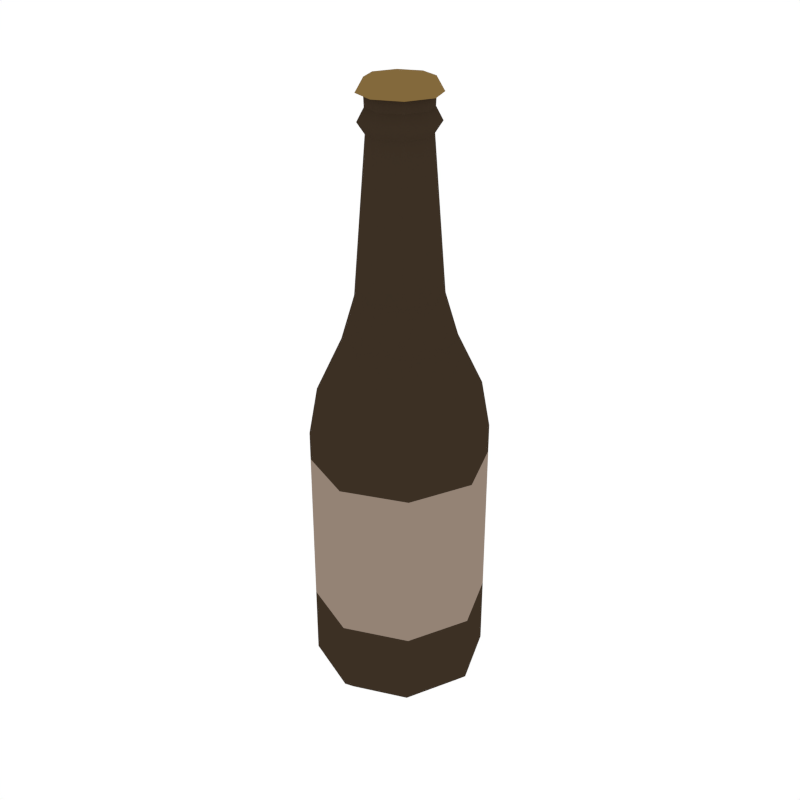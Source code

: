 # Source: Bottle1.blend  (saved by Blender 2.93.21; exported with 4.5.12 LTS)
import bpy
from mathutils import Matrix  # noqa: F401  (used for matrix-valued properties, if any)

bpy.ops.wm.read_factory_settings(use_empty=True)
scene = bpy.context.scene
scene.name = 'Scene'

# ---- collections
col_collection_1 = bpy.data.collections.new('Collection 1'); scene.collection.children.link(col_collection_1)

# ---- materials (node trees are filled in below, after node groups)
mat_darkgreen = bpy.data.materials.new('DarkGreen')
mat_darkgreen.alpha_threshold = 0.0
mat_darkgreen.diffuse_color = (0.04519, 0.02956, 0.01764, 1.0)
mat_darkgreen.roughness = 0.5
mat_lightbrown = bpy.data.materials.new('LightBrown')
mat_lightbrown.alpha_threshold = 0.0
mat_lightbrown.diffuse_color = (0.2957, 0.2258, 0.178, 1.0)
mat_lightbrown.roughness = 0.5
mat_bottlecap = bpy.data.materials.new('BottleCap')
mat_bottlecap.alpha_threshold = 0.0
mat_bottlecap.diffuse_color = (0.2266, 0.141, 0.0452, 1.0)
mat_bottlecap.roughness = 0.5

# ---- material node trees

# ---- world
world_world = bpy.data.worlds.new('World'); scene.world = world_world
world_world.color = (1.0, 1.0, 1.0)
world_world.use_sun_shadow = False
world_world.sun_shadow_jitter_overblur = 0.0
world_world.cycles.sampling_method = 'NONE'
world_world.cycles.sample_map_resolution = 256

# ---- meshes
me_cylinder_008 = bpy.data.meshes.new('Cylinder.008')
me_cylinder_008.from_pydata([(-0.07642, 0.07642, 1.062), (-0.1081, 8.033e-09, 1.062), (-0.07642, -0.07642, 1.062), (-3.347e-08, -0.1081, 1.062), (0.07642, -0.07642, 1.062), (0.1081, -5.071e-09, 1.062), (0.07642, 0.07642, 1.062), (-3.347e-08, 0.1081, 1.062), (-2.056e-08, 0.1948, -0.001084), (-1.875e-08, 0.2258, 0.02871), (0.1378, 0.1378, -0.001084), (0.1597, 0.1597, 0.02871), (0.1948, -8.871e-09, -0.001084), (0.2258, -7.511e-09, 0.02871), (0.1378, -0.1378, -0.001084), (0.1597, -0.1597, 0.02871), (-3.548e-08, -0.1948, -0.001084), (-3.85e-08, -0.2258, 0.02871), (-0.1378, -0.1378, -0.001084), (-0.1597, -0.1597, 0.02871), (-0.1948, 7.047e-09, -0.001084), (-0.2258, 5.054e-09, 0.02871), (-0.1378, 0.1378, -0.001084), (-0.1597, 0.1597, 0.02871), (-1.875e-08, 0.2258, 0.6991), (-2.596e-08, 0.1406, 0.9529), (-2.025e-08, 0.2035, 0.8217), (0.09941, 0.09941, 0.9529), (0.1597, 0.1597, 0.6991), (0.1439, 0.1439, 0.8217), (0.1406, -8.51e-09, 0.9529), (0.2258, -7.511e-09, 0.6991), (0.2035, -7.82e-09, 0.8217), (0.09941, -0.09941, 0.9529), (0.1597, -0.1597, 0.6991), (0.1439, -0.1439, 0.8217), (-2.596e-08, -0.1406, 0.9529), (-3.85e-08, -0.2258, 0.6991), (-3.499e-08, -0.2035, 0.8217), (-0.09941, -0.09941, 0.9529), (-0.1597, -0.1597, 0.6991), (-0.1439, -0.1439, 0.8217), (-0.1406, 8.534e-09, 0.9529), (-0.2258, 5.054e-09, 0.6991), (-0.2035, 6.162e-09, 0.8217), (-0.09941, 0.09941, 0.9529), (-0.1597, 0.1597, 0.6991), (-0.1439, 0.1439, 0.8217), (-0.07788, 6.682e-09, 1.439), (-0.05507, 0.05507, 1.439), (-1.254e-07, -0.07788, 1.439), (-0.05507, -0.05507, 1.439), (0.07788, -2.76e-09, 1.439), (0.05507, -0.05507, 1.439), (-1.254e-07, 0.07788, 1.439), (0.05507, 0.05507, 1.439), (-0.09619, 7.362e-09, 1.466), (-0.06802, 0.06802, 1.466), (-1.25e-07, -0.09619, 1.466), (-0.06802, -0.06802, 1.466), (0.09619, -4.301e-09, 1.466), (0.06802, -0.06802, 1.466), (-1.25e-07, 0.09619, 1.466), (0.06802, 0.06802, 1.466), (-0.07908, 6.644e-09, 1.498), (-0.05592, 0.05592, 1.498), (-1.082e-07, -0.07908, 1.498), (-0.05592, -0.05592, 1.498), (0.07908, -2.943e-09, 1.498), (0.05592, -0.05592, 1.498), (-1.082e-07, 0.07908, 1.498), (0.05592, 0.05592, 1.498), (-0.08027, 6.323e-09, 1.529), (-0.05676, 0.05676, 1.529), (-1.007e-07, -0.08027, 1.529), (-0.05676, -0.05676, 1.529), (0.08027, -3.41e-09, 1.529), (0.05676, -0.05676, 1.529), (-1.007e-07, 0.08027, 1.529), (0.05676, 0.05676, 1.529), (-1.875e-08, 0.2258, 0.624), (0.1597, 0.1597, 0.624), (-0.1597, 0.1597, 0.624), (0.2258, -7.511e-09, 0.624), (0.1597, -0.1597, 0.624), (-3.85e-08, -0.2258, 0.624), (-0.1597, -0.1597, 0.624), (-0.2258, 5.054e-09, 0.624), (0.1597, 0.1597, 0.2132), (0.2258, -7.511e-09, 0.2132), (0.1597, -0.1597, 0.2132), (-3.85e-08, -0.2258, 0.2132), (-0.1597, -0.1597, 0.2132), (-0.2258, 5.054e-09, 0.2132), (-1.875e-08, 0.2258, 0.2132), (-0.1597, 0.1597, 0.2132), (-0.09891, 6.164e-09, 1.529), (-0.06994, 0.06994, 1.529), (-1.014e-07, -0.09891, 1.529), (-0.06994, -0.06994, 1.529), (0.09891, -5.828e-09, 1.529), (0.06994, -0.06994, 1.529), (-1.014e-07, 0.09891, 1.529), (0.06994, 0.06994, 1.529), (-0.0792, 5.902e-09, 1.563), (-0.056, 0.056, 1.563), (-1.007e-07, -0.0792, 1.563), (-0.056, -0.056, 1.563), (0.0792, -3.7e-09, 1.563), (0.056, -0.056, 1.563), (-1.007e-07, 0.0792, 1.563), (0.056, 0.056, 1.563)], [], [(81, 28, 31, 83), (84, 34, 37, 85), (85, 37, 40, 86), (86, 40, 43, 87), (87, 43, 46, 82), (5, 6, 55, 52), (82, 46, 24, 80), (83, 31, 34, 84), (36, 33, 4, 3), (9, 11, 10, 8), (11, 13, 12, 10), (13, 15, 14, 12), (15, 17, 16, 14), (17, 19, 18, 16), (19, 21, 20, 18), (21, 23, 22, 20), (23, 9, 8, 22), (8, 10, 12, 14, 16, 18, 20, 22), (28, 24, 26, 29), (29, 26, 25, 27), (31, 28, 29, 32), (32, 29, 27, 30), (34, 31, 32, 35), (35, 32, 30, 33), (37, 34, 35, 38), (38, 35, 33, 36), (40, 37, 38, 41), (41, 38, 36, 39), (43, 40, 41, 44), (44, 41, 39, 42), (46, 43, 44, 47), (47, 44, 42, 45), (24, 46, 47, 26), (26, 47, 45, 25), (80, 24, 28, 81), (25, 45, 0, 7), (27, 25, 7, 6), (39, 36, 3, 2), (30, 27, 6, 5), (42, 39, 2, 1), (33, 30, 5, 4), (45, 42, 1, 0), (50, 53, 61, 58), (4, 5, 52, 53), (1, 2, 51, 48), (0, 1, 48, 49), (3, 4, 53, 50), (2, 3, 50, 51), (7, 0, 49, 54), (6, 7, 54, 55), (63, 62, 70, 71), (54, 49, 57, 62), (53, 52, 60, 61), (49, 48, 56, 57), (52, 55, 63, 60), (48, 51, 59, 56), (55, 54, 62, 63), (51, 50, 58, 59), (68, 71, 79, 76), (59, 58, 66, 67), (58, 61, 69, 66), (62, 57, 65, 70), (61, 60, 68, 69), (57, 56, 64, 65), (60, 63, 71, 68), (56, 59, 67, 64), (78, 73, 97, 102), (64, 67, 75, 72), (71, 70, 78, 79), (67, 66, 74, 75), (66, 69, 77, 74), (70, 65, 73, 78), (69, 68, 76, 77), (65, 64, 72, 73), (94, 80, 81, 88), (89, 83, 84, 90), (95, 82, 80, 94), (93, 87, 82, 95), (92, 86, 87, 93), (91, 85, 86, 92), (90, 84, 85, 91), (88, 81, 83, 89), (11, 88, 89, 13), (15, 90, 91, 17), (17, 91, 92, 19), (19, 92, 93, 21), (21, 93, 95, 23), (23, 95, 94, 9), (13, 89, 90, 15), (9, 94, 88, 11), (97, 96, 104, 105), (77, 76, 100, 101), (73, 72, 96, 97), (76, 79, 103, 100), (72, 75, 99, 96), (79, 78, 102, 103), (75, 74, 98, 99), (74, 77, 101, 98), (111, 110, 105, 104, 107, 106, 109, 108), (100, 103, 111, 108), (96, 99, 107, 104), (103, 102, 110, 111), (99, 98, 106, 107), (98, 101, 109, 106), (102, 97, 105, 110), (101, 100, 108, 109)])
me_cylinder_008.polygons.foreach_set('material_index', [0, 0, 0, 0, 0, 0, 0, 0, 0, 0, 0, 0, 0, 0, 0, 0, 0, 0, 0, 0, 0, 0, 0, 0, 0, 0, 0, 0, 0, 0, 0, 0, 0, 0, 0, 0, 0, 0, 0, 0, 0, 0, 0, 0, 0, 0, 0, 0, 0, 0, 0, 0, 0, 0, 0, 0, 0, 0, 0, 0, 0, 0, 0, 0, 0, 0, 2, 0, 0, 0, 0, 0, 0, 0, 1, 1, 1, 1, 1, 1, 1, 1, 0, 0, 0, 0, 0, 0, 0, 0, 2, 2, 2, 2, 2, 2, 2, 2, 2, 2, 2, 2, 2, 2, 2, 2])
me_cylinder_008.materials.append(mat_darkgreen)
me_cylinder_008.materials.append(mat_lightbrown)
me_cylinder_008.materials.append(mat_bottlecap)
me_cylinder_008.use_remesh_preserve_volume = False
me_cylinder_008.use_remesh_preserve_attributes = False
me_cylinder_008.use_mirror_vertex_groups = False
me_cylinder_008.update()

# ---- objects
ob_bottle1 = bpy.data.objects.new('Bottle1', me_cylinder_008)

# ---- transforms, parenting, visibility, modifiers, constraints
ob_bottle1.location = (0.0, 0.0, 0.0)
ob_bottle1.lineart.crease_threshold = 0.0

# ---- collection membership
col_collection_1.objects.link(ob_bottle1)

# ---- scene / render settings (as saved in the file)
scene.frame_start = 1; scene.frame_end = 250; scene.frame_set(0)
scene.render.engine = 'CYCLES'
scene.render.resolution_x = 1000
scene.render.resolution_y = 1000
scene.render.dither_intensity = 0.0
scene.cycles.samples = 200
scene.cycles.sampling_pattern = 'TABULATED_SOBOL'
scene.cycles.light_sampling_threshold = 0.0
scene.cycles.use_adaptive_sampling = False
scene.cycles.use_light_tree = False
scene.cycles.caustics_reflective = False
scene.cycles.caustics_refractive = False
scene.cycles.blur_glossy = 0.0
scene.cycles.max_bounces = 2
scene.cycles.pixel_filter_type = 'GAUSSIAN'
scene.cycles.sample_clamp_indirect = 0.0
scene.view_settings.view_transform = 'Standard'
bpy.context.view_layer.update()

# ---- added for rendering (the .blend has no active camera): camera
cam_auto = bpy.data.cameras.new('AutoCamera')
cam_auto.lens = 50.0
cam_auto.sensor_width = 36.0
cam_auto.clip_end = 1000.0
ob_auto_camera = bpy.data.objects.new('AutoCamera', cam_auto)
scene.collection.objects.link(ob_auto_camera)
ob_auto_camera.location = (1.56292, -1.8755, 2.03115)
ob_auto_camera.rotation_euler = (1.09748, -7.21219e-08, 0.694738)
scene.camera = ob_auto_camera
bpy.context.view_layer.update()
